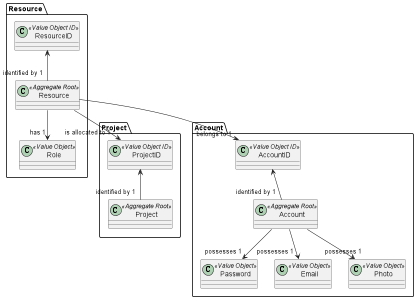

The diagram above was rendered by PlantUML. Its source (embedded in the PNG):
@startuml
'https://plantuml.com/class-diagram

package Project{
class Project << Aggregate Root >>
class ProjectID << Value Object ID >>

}

package Resource{
class Resource<< Aggregate Root >>
class ResourceID << Value Object ID >>
class Role << Value Object >>

}



package Account{
class Account << Aggregate Root >>
class Password << Value Object >>
class Email << Value Object >>
class Photo << Value Object >>
class AccountID << Value Object ID >>
}


ProjectID <-- "identified by 1" Project


Resource --> "is allocated to 1" ProjectID
ResourceID <-- "identified by 1" Resource
Resource --> "has 1" Role

Resource --> "belongs to 1" AccountID
AccountID <-- "identified by 1" Account
Account --> "possesses 1" Email
Account --> "possesses 1" Password
Account --> "possesses 1" Photo




@enduml